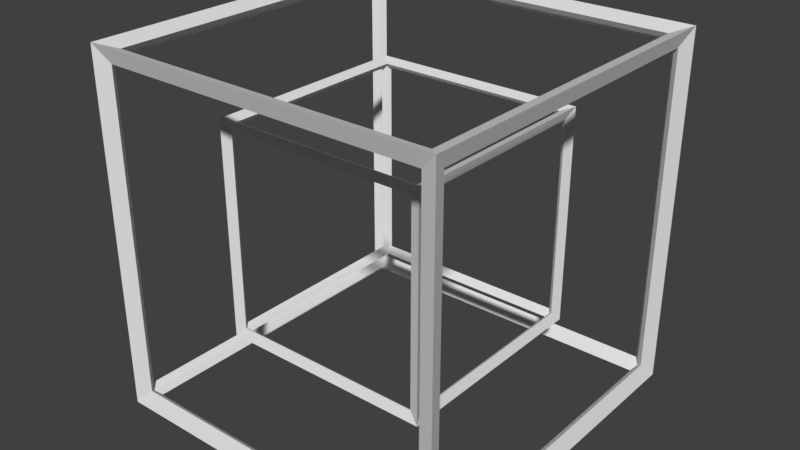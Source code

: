 # Source: untitled.blend  (saved by Blender 2.79.0; exported with 4.5.12 LTS)
import bpy
from mathutils import Matrix  # noqa: F401  (used for matrix-valued properties, if any)

bpy.ops.wm.read_factory_settings(use_empty=True)
scene = bpy.context.scene
scene.name = 'Scene'

# ---- collections
col_collection_1 = bpy.data.collections.new('Collection 1'); scene.collection.children.link(col_collection_1)

# ---- world
world_world = bpy.data.worlds.new('World'); scene.world = world_world
world_world.color = (0.05088, 0.05088, 0.05088)
world_world.use_sun_shadow = False
world_world.sun_shadow_jitter_overblur = 0.0
world_world.cycles.sampling_method = 'MANUAL'

# ---- meshes
me_cube_001 = bpy.data.meshes.new('Cube.001')
me_cube_001.from_pydata([(-1.0, -1.0, -1.0), (-1.0, -1.0, 1.0), (-1.0, 1.0, -1.0), (-1.0, 1.0, 1.0), (1.0, -1.0, -1.0), (1.0, -1.0, 1.0), (1.0, 1.0, -1.0), (1.0, 1.0, 1.0)], [], [(0, 1, 3, 2), (2, 3, 7, 6), (6, 7, 5, 4), (4, 5, 1, 0), (2, 6, 4, 0), (7, 3, 1, 5)])
me_cube_001.use_remesh_preserve_volume = False
me_cube_001.use_remesh_preserve_attributes = False
me_cube_001.use_mirror_vertex_groups = False
me_cube_001.update()
me_cube_000 = bpy.data.meshes.new('Cube.000')
me_cube_000.from_pydata([(-1.0, -1.0, -1.0), (-1.0, -1.0, 1.0), (-1.0, 1.0, -1.0), (-1.0, 1.0, 1.0), (1.0, -1.0, -1.0), (1.0, -1.0, 1.0), (1.0, 1.0, -1.0), (1.0, 1.0, 1.0)], [], [(0, 1, 3, 2), (2, 3, 7, 6), (6, 7, 5, 4), (4, 5, 1, 0), (2, 6, 4, 0), (7, 3, 1, 5)])
me_cube_000.use_remesh_preserve_volume = False
me_cube_000.use_remesh_preserve_attributes = False
me_cube_000.use_mirror_vertex_groups = False
me_cube_000.update()

# ---- objects
ob_cube = bpy.data.objects.new('Cube', me_cube_001)
ob_cube_001 = bpy.data.objects.new('Cube.001', me_cube_000)

# ---- transforms, parenting, visibility, modifiers, constraints
ob_cube.location = (0.0, 0.0, 0.0)
ob_cube.lineart.crease_threshold = 0.0
_m = ob_cube.modifiers.new('Wireframe', 'WIREFRAME')
_m.thickness = 0.1218
ob_cube_001.location = (0.0, 0.0, 0.0)
ob_cube_001.scale = (0.6089, 0.6089, 0.6089)
ob_cube_001.lineart.crease_threshold = 0.0
_m = ob_cube_001.modifiers.new('Wireframe', 'WIREFRAME')
_m.thickness = 0.1218

# ---- collection membership
col_collection_1.objects.link(ob_cube)
col_collection_1.objects.link(ob_cube_001)

# ---- scene / render settings (as saved in the file)
scene.frame_start = 1; scene.frame_end = 250; scene.frame_set(1)
scene.render.engine = 'BLENDER_EEVEE_NEXT'
scene.render.resolution_percentage = 50
scene.render.dither_intensity = 0.0
scene.cycles.use_denoising = False
scene.cycles.samples = 128
scene.cycles.sampling_pattern = 'TABULATED_SOBOL'
scene.cycles.use_adaptive_sampling = False
scene.cycles.use_light_tree = False
scene.cycles.blur_glossy = 0.0
scene.cycles.sample_clamp_indirect = 0.0
scene.view_settings.view_transform = 'Standard'
bpy.context.view_layer.update()

# ---- added for rendering (the .blend has no active camera and no usable light): camera, sun
cam_auto = bpy.data.cameras.new('AutoCamera')
cam_auto.lens = 50.0
cam_auto.sensor_width = 36.0
cam_auto.clip_end = 1000.0
ob_auto_camera = bpy.data.objects.new('AutoCamera', cam_auto)
scene.collection.objects.link(ob_auto_camera)
ob_auto_camera.location = (3.31776, -3.98132, 2.65421)
ob_auto_camera.rotation_euler = (1.09748, -7.21219e-08, 0.694738)
scene.camera = ob_auto_camera
light_auto_sun = bpy.data.lights.new('AutoSun', 'SUN')
light_auto_sun.energy = 3.0
light_auto_sun.angle = 0.0523599
ob_auto_sun = bpy.data.objects.new('AutoSun', light_auto_sun)
scene.collection.objects.link(ob_auto_sun)
ob_auto_sun.rotation_euler = (0.872665, 0.174533, 0.523599)
bpy.context.view_layer.update()
